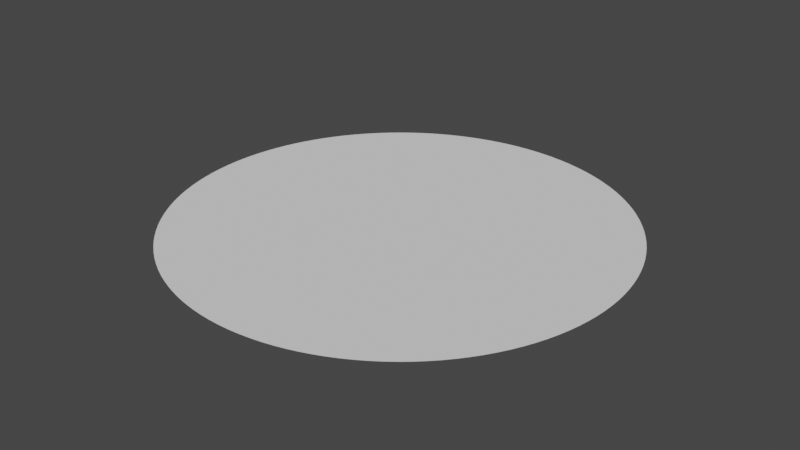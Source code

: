 # Source: Circle.blend  (saved by Blender 3.2.14; exported with 4.5.12 LTS)
import bpy
from mathutils import Matrix  # noqa: F401  (used for matrix-valued properties, if any)

bpy.ops.wm.read_factory_settings(use_empty=True)
scene = bpy.context.scene
scene.name = 'Scene'

# ---- collections
col_collection = bpy.data.collections.new('Collection'); scene.collection.children.link(col_collection)

# ---- world
world_world = bpy.data.worlds.new('World'); scene.world = world_world
world_world.use_nodes = True; world_world.node_tree.nodes.clear()
_N = world_world.node_tree.nodes; _L = world_world.node_tree.links
n0 = _N.new('ShaderNodeOutputWorld'); n0.name = 'World Output'; n0.location = (300, 300)
n1 = _N.new('ShaderNodeBackground'); n1.name = 'Background'; n1.location = (10, 300)
n1.inputs[0].default_value = (0.05088, 0.05088, 0.05088, 1.0)
_L.new(n1.outputs[0], n0.inputs[0])
n0.is_active_output = True
world_world.color = (0.05088, 0.05088, 0.05088)
world_world.use_sun_shadow = False
world_world.sun_shadow_jitter_overblur = 0.0

# ---- meshes
me_cylinder = bpy.data.meshes.new('Cylinder')
me_cylinder.from_pydata([(0.0, 100.0, 0.0), (4.907, 99.88, 0.0), (9.802, 99.52, 0.0), (14.67, 98.92, 0.0), (19.51, 98.08, 0.0), (24.3, 97.0, 0.0), (29.03, 95.69, 0.0), (33.69, 94.15, 0.0), (38.27, 92.39, 0.0), (42.76, 90.4, 0.0), (47.14, 88.19, 0.0), (51.41, 85.77, 0.0), (55.56, 83.15, 0.0), (59.57, 80.32, 0.0), (63.44, 77.3, 0.0), (67.16, 74.1, 0.0), (70.71, 70.71, 0.0), (74.1, 67.16, 0.0), (77.3, 63.44, 0.0), (80.32, 59.57, 0.0), (83.15, 55.56, 0.0), (85.77, 51.41, 0.0), (88.19, 47.14, 0.0), (90.4, 42.76, 0.0), (92.39, 38.27, 0.0), (94.15, 33.69, 0.0), (95.69, 29.03, 0.0), (97.0, 24.3, 0.0), (98.08, 19.51, 0.0), (98.92, 14.67, 0.0), (99.52, 9.802, 0.0), (99.88, 4.907, 0.0), (100.0, -4.371e-06, 0.0), (99.88, -4.907, 0.0), (99.52, -9.802, 0.0), (98.92, -14.67, 0.0), (98.08, -19.51, 0.0), (97.0, -24.3, 0.0), (95.69, -29.03, 0.0), (94.15, -33.69, 0.0), (92.39, -38.27, 0.0), (90.4, -42.76, 0.0), (88.19, -47.14, 0.0), (85.77, -51.41, 0.0), (83.15, -55.56, 0.0), (80.32, -59.57, 0.0), (77.3, -63.44, 0.0), (74.1, -67.16, 0.0), (70.71, -70.71, 0.0), (67.16, -74.1, 0.0), (63.44, -77.3, 0.0), (59.57, -80.32, 0.0), (55.56, -83.15, 0.0), (51.41, -85.77, 0.0), (47.14, -88.19, 0.0), (42.76, -90.4, 0.0), (38.27, -92.39, 0.0), (33.69, -94.15, 0.0), (29.03, -95.69, 0.0), (24.3, -97.0, 0.0), (19.51, -98.08, 0.0), (14.67, -98.92, 0.0), (9.802, -99.52, 0.0), (4.907, -99.88, 0.0), (-8.742e-06, -100.0, 0.0), (-4.907, -99.88, 0.0), (-9.802, -99.52, 0.0), (-14.67, -98.92, 0.0), (-19.51, -98.08, 0.0), (-24.3, -97.0, 0.0), (-29.03, -95.69, 0.0), (-33.69, -94.15, 0.0), (-38.27, -92.39, 0.0), (-42.76, -90.4, 0.0), (-47.14, -88.19, 0.0), (-51.41, -85.77, 0.0), (-55.56, -83.15, 0.0), (-59.57, -80.32, 0.0), (-63.44, -77.3, 0.0), (-67.16, -74.1, 0.0), (-70.71, -70.71, 0.0), (-74.1, -67.16, 0.0), (-77.3, -63.44, 0.0), (-80.32, -59.57, 0.0), (-83.15, -55.56, 0.0), (-85.77, -51.41, 0.0), (-88.19, -47.14, 0.0), (-90.4, -42.76, 0.0), (-92.39, -38.27, 0.0), (-94.15, -33.69, 0.0), (-95.69, -29.03, 0.0), (-97.0, -24.3, 0.0), (-98.08, -19.51, 0.0), (-98.92, -14.67, 0.0), (-99.52, -9.802, 0.0), (-99.88, -4.907, 0.0), (-100.0, 1.192e-06, 0.0), (-99.88, 4.907, 0.0), (-99.52, 9.802, 0.0), (-98.92, 14.67, 0.0), (-98.08, 19.51, 0.0), (-97.0, 24.3, 0.0), (-95.69, 29.03, 0.0), (-94.15, 33.69, 0.0), (-92.39, 38.27, 0.0), (-90.4, 42.76, 0.0), (-88.19, 47.14, 0.0), (-85.77, 51.41, 0.0), (-83.15, 55.56, 0.0), (-80.32, 59.57, 0.0), (-77.3, 63.44, 0.0), (-74.1, 67.16, 0.0), (-70.71, 70.71, 0.0), (-67.16, 74.1, 0.0), (-63.44, 77.3, 0.0), (-59.57, 80.32, 0.0), (-55.56, 83.15, 0.0), (-51.41, 85.77, 0.0), (-47.14, 88.19, 0.0), (-42.76, 90.4, 0.0), (-38.27, 92.39, 0.0), (-33.69, 94.15, 0.0), (-29.03, 95.69, 0.0), (-24.3, 97.0, 0.0), (-19.51, 98.08, 0.0), (-14.67, 98.92, 0.0), (-9.802, 99.52, 0.0), (-4.907, 99.88, 0.0)], [], [(1, 2, 3, 4, 5, 6, 7, 8, 9, 10, 11, 12, 13, 14, 15, 16, 17, 18, 19, 20, 21, 22, 23, 24, 25, 26, 27, 28, 29, 30, 31, 32, 33, 34, 35, 36, 37, 38, 39, 40, 41, 42, 43, 44, 45, 46, 47, 48, 49, 50, 51, 52, 53, 54, 55, 56, 57, 58, 59, 60, 61, 62, 63, 64, 65, 66, 67, 68, 69, 70, 71, 72, 73, 74, 75, 76, 77, 78, 79, 80, 81, 82, 83, 84, 85, 86, 87, 88, 89, 90, 91, 92, 93, 94, 95, 96, 97, 98, 99, 100, 101, 102, 103, 104, 105, 106, 107, 108, 109, 110, 111, 112, 113, 114, 115, 116, 117, 118, 119, 120, 121, 122, 123, 124, 125, 126, 127, 0)])
_uv = me_cylinder.uv_layers.new(name='UVMap')
_uv.uv.foreach_set('vector', [0.2618, 0.4897, 0.2735, 0.4888, 0.2852, 0.4874, 0.2968, 0.4854, 0.3083, 0.4828, 0.3197, 0.4797, 0.3309, 0.476, 0.3418, 0.4717, 0.3526, 0.467, 0.3631, 0.4617, 0.3734, 0.4559, 0.3833, 0.4496, 0.393, 0.4428, 0.4023, 0.4355, 0.4112, 0.4278, 0.4197, 0.4197, 0.4278, 0.4112, 0.4355, 0.4023, 0.4428, 0.393, 0.4496, 0.3833, 0.4559, 0.3734, 0.4617, 0.3631, 0.467, 0.3526, 0.4717, 0.3418, 0.476, 0.3309, 0.4797, 0.3197, 0.4828, 0.3083, 0.4854, 0.2968, 0.4874, 0.2852, 0.4888, 0.2735, 0.4897, 0.2618, 0.49, 0.25, 0.4897, 0.2382, 0.4888, 0.2265, 0.4874, 0.2148, 0.4854, 0.2032, 0.4828, 0.1917, 0.4797, 0.1803, 0.476, 0.1691, 0.4717, 0.1582, 0.467, 0.1474, 0.4617, 0.1369, 0.4559, 0.1266, 0.4496, 0.1167, 0.4428, 0.107, 0.4355, 0.09775, 0.4278, 0.08883, 0.4197, 0.08029, 0.4112, 0.07217, 0.4023, 0.06448, 0.393, 0.05723, 0.3833, 0.05045, 0.3734, 0.04415, 0.3631, 0.03834, 0.3526, 0.03304, 0.3418, 0.02827, 0.3309, 0.02403, 0.3197, 0.02033, 0.3083, 0.01719, 0.2968, 0.01461, 0.2852, 0.0126, 0.2735, 0.01116, 0.2618, 0.01029, 0.25, 0.01, 0.2382, 0.01029, 0.2265, 0.01116, 0.2148, 0.0126, 0.2032, 0.01461, 0.1917, 0.01719, 0.1803, 0.02033, 0.1691, 0.02403, 0.1582, 0.02827, 0.1474, 0.03304, 0.1369, 0.03834, 0.1266, 0.04415, 0.1167, 0.05045, 0.107, 0.05723, 0.09775, 0.06448, 0.08883, 0.07217, 0.08029, 0.08029, 0.07217, 0.08883, 0.06448, 0.09775, 0.05723, 0.107, 0.05045, 0.1167, 0.04415, 0.1266, 0.03834, 0.1369, 0.03304, 0.1474, 0.02827, 0.1582, 0.02403, 0.1691, 0.02033, 0.1803, 0.01719, 0.1917, 0.01461, 0.2032, 0.0126, 0.2148, 0.01116, 0.2265, 0.01029, 0.2382, 0.01, 0.25, 0.01029, 0.2618, 0.01116, 0.2735, 0.0126, 0.2852, 0.01461, 0.2968, 0.01719, 0.3083, 0.02033, 0.3197, 0.02403, 0.3309, 0.02827, 0.3418, 0.03304, 0.3526, 0.03834, 0.3631, 0.04415, 0.3734, 0.05045, 0.3833, 0.05723, 0.393, 0.06448, 0.4023, 0.07217, 0.4112, 0.08029, 0.4197, 0.08883, 0.4278, 0.09775, 0.4355, 0.107, 0.4428, 0.1167, 0.4496, 0.1266, 0.4559, 0.1369, 0.4617, 0.1474, 0.467, 0.1582, 0.4717, 0.1691, 0.476, 0.1803, 0.4797, 0.1917, 0.4828, 0.2032, 0.4854, 0.2148, 0.4874, 0.2265, 0.4888, 0.2382, 0.4897, 0.25, 0.49])
me_cylinder.update()

# ---- objects
ob_cylinder = bpy.data.objects.new('Cylinder', me_cylinder)

# ---- transforms, parenting, visibility, modifiers, constraints
ob_cylinder.location = (0.0, 0.0, 0.0)

# ---- collection membership
col_collection.objects.link(ob_cylinder)

# ---- scene / render settings (as saved in the file)
scene.frame_start = 1; scene.frame_end = 250; scene.frame_set(1)
scene.render.engine = 'BLENDER_EEVEE_NEXT'
scene.cycles.sampling_pattern = 'TABULATED_SOBOL'
scene.cycles.use_light_tree = False
scene.view_settings.view_transform = 'Filmic'
bpy.context.view_layer.update()

# ---- added for rendering (the .blend has no active camera and no usable light): camera, sun
cam_auto = bpy.data.cameras.new('AutoCamera')
cam_auto.lens = 50.0
cam_auto.sensor_width = 36.0
cam_auto.clip_end = 4592.69
ob_auto_camera = bpy.data.objects.new('AutoCamera', cam_auto)
scene.collection.objects.link(ob_auto_camera)
ob_auto_camera.location = (261.693, -314.032, 209.354)
ob_auto_camera.rotation_euler = (1.09748, -7.21219e-08, 0.694738)
scene.camera = ob_auto_camera
light_auto_sun = bpy.data.lights.new('AutoSun', 'SUN')
light_auto_sun.energy = 3.0
light_auto_sun.angle = 0.0523599
ob_auto_sun = bpy.data.objects.new('AutoSun', light_auto_sun)
scene.collection.objects.link(ob_auto_sun)
ob_auto_sun.rotation_euler = (0.872665, 0.174533, 0.523599)
bpy.context.view_layer.update()
